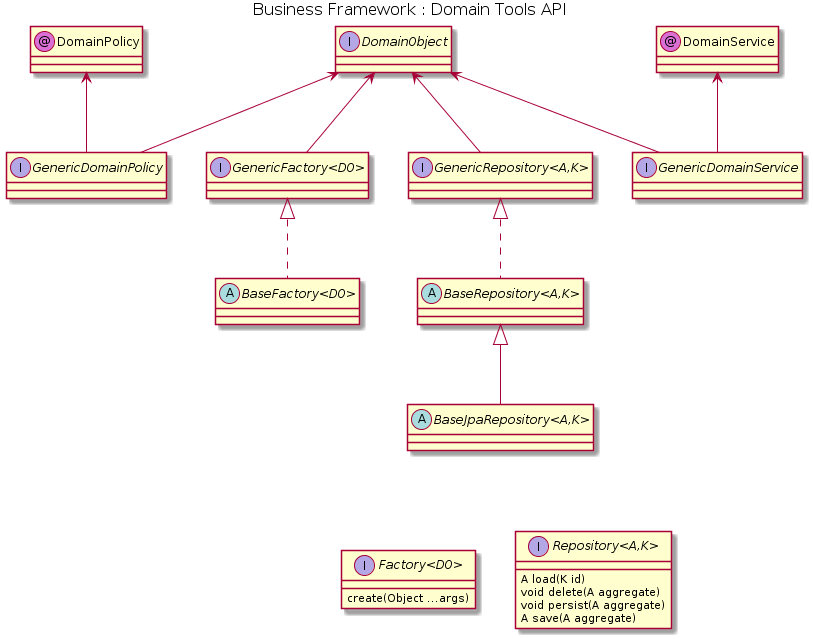

The diagram above was rendered by PlantUML. Its source (embedded in the PNG):
@startuml


skinparam nodesep 40
skinparam ranksep 80

skinParam circledCharacterFontColor black
skinParam circledCharacterFontSize 12
skinParam circledCharacterFontStyle normal
skinParam circledCharacterFontName Plain
skinParam circledCharacterRadius 10

skinParam titleFontColor black
skinParam titleFontSize  16
skinParam titleFontStyle normal
'skinParam titleFontName 

skinParam packageFontColor black
skinParam packageFontSize  14
skinParam packageFontStyle normal
'skinParam packageFontName 
title Business Framework : Domain Tools API

  class DomainPolicy << (@,orchid) >>
  class DomainService << (@,orchid) >>

    interface DomainObject

	interface "GenericFactory<DO>"	
	interface "GenericRepository<A,K>"	
	interface GenericDomainPolicy	
	interface GenericDomainService	
	
	interface "Factory<DO>" {
	     create(Object ...args)
	}
	interface "Repository<A,K>" {
	    A load(K id)	
	    void delete(A aggregate)
	    void persist(A aggregate)
	    A save(A aggregate)

	}
	
	DomainPolicy <-- "GenericDomainPolicy"   
	DomainService <-- "GenericDomainService"  
	DomainObject <-- "GenericFactory<DO>"    
	DomainObject <-- "GenericRepository<A,K>"   
	DomainObject <-- "GenericDomainPolicy"  
	DomainObject <-- "GenericDomainService" 
'	"GenericFactory<DO>" <-- "Factory<DO>" 
'	"GenericRepository<A,K>" -->"Repository<A,K>"     


''"Abstract Bases" <<Rect>> {

  abstract "BaseRepository<A,K>"
  abstract "BaseFactory<DO>"


  "GenericFactory<DO>" <|.. "BaseFactory<DO>"  
  "GenericRepository<A,K>" <|.. "BaseRepository<A,K>"  
 
  
  
  ' JPA
  abstract "BaseJpaRepository<A,K>"
  "BaseRepository<A,K>" <|-- "BaseJpaRepository<A,K>"
  
  "BaseJpaRepository<A,K>" -[hidden]-  "Factory<DO>"  
  "BaseJpaRepository<A,K>" -[hidden]-   "Repository<A,K>"
@enduml